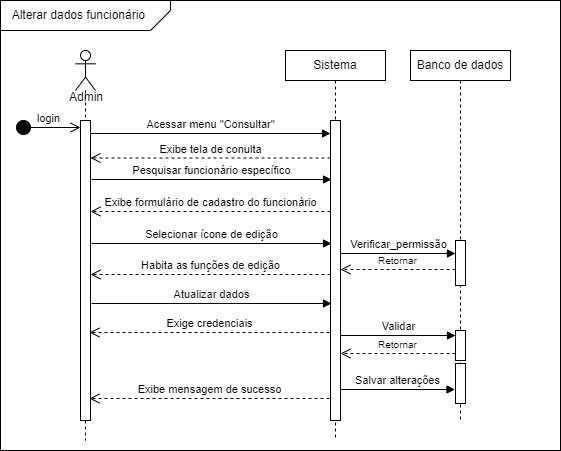

The diagram above was exported from draw.io. Its source (the exported page's mxGraphModel, read from the mxfile embedded in the PNG):
<mxGraphModel dx="880" dy="438" grid="1" gridSize="10" guides="1" tooltips="1" connect="1" arrows="1" fold="1" page="1" pageScale="1" pageWidth="850" pageHeight="1100" math="0" shadow="0">
  <root>
    <mxCell id="0" />
    <mxCell id="1" parent="0" />
    <mxCell id="M69udCXPbpJnsd3v1o-t-2" value="" style="rounded=0;whiteSpace=wrap;html=1;" parent="1" vertex="1">
      <mxGeometry x="40" y="20" width="560" height="450" as="geometry" />
    </mxCell>
    <mxCell id="M69udCXPbpJnsd3v1o-t-3" value="" style="verticalLabelPosition=bottom;verticalAlign=top;html=1;shape=card;whiteSpace=wrap;size=20;arcSize=12;rotation=-180;" parent="1" vertex="1">
      <mxGeometry x="40" y="20" width="170" height="30" as="geometry" />
    </mxCell>
    <mxCell id="M69udCXPbpJnsd3v1o-t-4" value="Alterar dados funcionário&amp;nbsp;" style="text;html=1;strokeColor=none;fillColor=none;align=center;verticalAlign=middle;whiteSpace=wrap;rounded=0;" parent="1" vertex="1">
      <mxGeometry x="40" y="20" width="160" height="30" as="geometry" />
    </mxCell>
    <mxCell id="M69udCXPbpJnsd3v1o-t-5" value="" style="shape=umlLifeline;perimeter=lifelinePerimeter;whiteSpace=wrap;html=1;container=1;dropTarget=0;collapsible=0;recursiveResize=0;outlineConnect=0;portConstraint=eastwest;newEdgeStyle={&quot;curved&quot;:0,&quot;rounded&quot;:0};participant=umlActor;" parent="1" vertex="1">
      <mxGeometry x="115" y="70" width="20" height="390" as="geometry" />
    </mxCell>
    <mxCell id="M69udCXPbpJnsd3v1o-t-7" value="" style="html=1;points=[[0,0,0,0,5],[0,1,0,0,-5],[1,0,0,0,5],[1,1,0,0,-5]];perimeter=orthogonalPerimeter;outlineConnect=0;targetShapes=umlLifeline;portConstraint=eastwest;newEdgeStyle={&quot;curved&quot;:0,&quot;rounded&quot;:0};" parent="M69udCXPbpJnsd3v1o-t-5" vertex="1">
      <mxGeometry x="5" y="70" width="10" height="300" as="geometry" />
    </mxCell>
    <mxCell id="M69udCXPbpJnsd3v1o-t-6" value="Admin" style="text;html=1;strokeColor=none;fillColor=none;align=center;verticalAlign=middle;whiteSpace=wrap;rounded=0;" parent="1" vertex="1">
      <mxGeometry x="96" y="102" width="60" height="30" as="geometry" />
    </mxCell>
    <mxCell id="M69udCXPbpJnsd3v1o-t-8" value="login" style="html=1;verticalAlign=bottom;startArrow=circle;startFill=1;endArrow=open;startSize=6;endSize=8;curved=0;rounded=0;" parent="1" edge="1">
      <mxGeometry width="80" relative="1" as="geometry">
        <mxPoint x="55" y="147" as="sourcePoint" />
        <mxPoint x="120" y="147" as="targetPoint" />
      </mxGeometry>
    </mxCell>
    <mxCell id="M69udCXPbpJnsd3v1o-t-9" value="Sistema" style="shape=umlLifeline;perimeter=lifelinePerimeter;whiteSpace=wrap;html=1;container=1;dropTarget=0;collapsible=0;recursiveResize=0;outlineConnect=0;portConstraint=eastwest;newEdgeStyle={&quot;curved&quot;:0,&quot;rounded&quot;:0};size=30;" parent="1" vertex="1">
      <mxGeometry x="325" y="70" width="100" height="390" as="geometry" />
    </mxCell>
    <mxCell id="M69udCXPbpJnsd3v1o-t-10" value="" style="html=1;points=[[0,0,0,0,5],[0,1,0,0,-5],[1,0,0,0,5],[1,1,0,0,-5]];perimeter=orthogonalPerimeter;outlineConnect=0;targetShapes=umlLifeline;portConstraint=eastwest;newEdgeStyle={&quot;curved&quot;:0,&quot;rounded&quot;:0};" parent="M69udCXPbpJnsd3v1o-t-9" vertex="1">
      <mxGeometry x="45" y="70" width="10" height="300" as="geometry" />
    </mxCell>
    <mxCell id="M69udCXPbpJnsd3v1o-t-11" value="Acessar menu &quot;Consultar&quot;" style="html=1;verticalAlign=bottom;endArrow=block;curved=0;rounded=0;entryX=0;entryY=0;entryDx=0;entryDy=5;entryPerimeter=0;" parent="1" edge="1">
      <mxGeometry relative="1" as="geometry">
        <mxPoint x="130" y="153" as="sourcePoint" />
        <mxPoint x="370" y="153" as="targetPoint" />
      </mxGeometry>
    </mxCell>
    <mxCell id="M69udCXPbpJnsd3v1o-t-12" value="Exibe tela de conulta" style="html=1;verticalAlign=bottom;endArrow=open;dashed=1;endSize=8;curved=0;rounded=0;entryX=1;entryY=0.125;entryDx=0;entryDy=0;entryPerimeter=0;" parent="1" source="M69udCXPbpJnsd3v1o-t-10" target="M69udCXPbpJnsd3v1o-t-7" edge="1">
      <mxGeometry relative="1" as="geometry">
        <mxPoint x="260" y="170" as="targetPoint" />
        <mxPoint x="330" y="170" as="sourcePoint" />
      </mxGeometry>
    </mxCell>
    <mxCell id="M69udCXPbpJnsd3v1o-t-13" value="Pesquisar funcionário específico" style="html=1;verticalAlign=bottom;endArrow=block;curved=0;rounded=0;entryX=0;entryY=0;entryDx=0;entryDy=5;entryPerimeter=0;" parent="1" edge="1">
      <mxGeometry relative="1" as="geometry">
        <mxPoint x="131" y="199" as="sourcePoint" />
        <mxPoint x="371" y="199" as="targetPoint" />
      </mxGeometry>
    </mxCell>
    <mxCell id="M69udCXPbpJnsd3v1o-t-14" value="Exibe formulário de cadastro do funcionário" style="html=1;verticalAlign=bottom;endArrow=open;dashed=1;endSize=8;curved=0;rounded=0;entryX=1;entryY=0.125;entryDx=0;entryDy=0;entryPerimeter=0;" parent="1" edge="1">
      <mxGeometry relative="1" as="geometry">
        <mxPoint x="130" y="231" as="targetPoint" />
        <mxPoint x="370" y="231" as="sourcePoint" />
      </mxGeometry>
    </mxCell>
    <mxCell id="M69udCXPbpJnsd3v1o-t-15" value="Selecionar ícone de edição" style="html=1;verticalAlign=bottom;endArrow=block;curved=0;rounded=0;entryX=0;entryY=0;entryDx=0;entryDy=5;entryPerimeter=0;" parent="1" edge="1">
      <mxGeometry relative="1" as="geometry">
        <mxPoint x="131" y="263" as="sourcePoint" />
        <mxPoint x="371" y="263" as="targetPoint" />
      </mxGeometry>
    </mxCell>
    <mxCell id="M69udCXPbpJnsd3v1o-t-16" value="Habita as funções de edição" style="html=1;verticalAlign=bottom;endArrow=open;dashed=1;endSize=8;curved=0;rounded=0;entryX=1;entryY=0.125;entryDx=0;entryDy=0;entryPerimeter=0;" parent="1" edge="1">
      <mxGeometry relative="1" as="geometry">
        <mxPoint x="130" y="294" as="targetPoint" />
        <mxPoint x="370" y="294" as="sourcePoint" />
      </mxGeometry>
    </mxCell>
    <mxCell id="M69udCXPbpJnsd3v1o-t-18" value="Atualizar dados" style="html=1;verticalAlign=bottom;endArrow=block;curved=0;rounded=0;entryX=0;entryY=0;entryDx=0;entryDy=5;entryPerimeter=0;" parent="1" edge="1">
      <mxGeometry relative="1" as="geometry">
        <mxPoint x="131" y="323" as="sourcePoint" />
        <mxPoint x="371" y="323" as="targetPoint" />
      </mxGeometry>
    </mxCell>
    <mxCell id="M69udCXPbpJnsd3v1o-t-19" value="Exige credenciais" style="html=1;verticalAlign=bottom;endArrow=open;dashed=1;endSize=8;curved=0;rounded=0;entryX=1;entryY=0.125;entryDx=0;entryDy=0;entryPerimeter=0;" parent="1" edge="1">
      <mxGeometry relative="1" as="geometry">
        <mxPoint x="129" y="352" as="targetPoint" />
        <mxPoint x="369" y="352" as="sourcePoint" />
      </mxGeometry>
    </mxCell>
    <mxCell id="M69udCXPbpJnsd3v1o-t-21" value="Salvar alterações" style="html=1;verticalAlign=bottom;endArrow=block;curved=0;rounded=0;" parent="1" edge="1">
      <mxGeometry relative="1" as="geometry">
        <mxPoint x="380" y="409" as="sourcePoint" />
        <mxPoint x="494.5" y="409" as="targetPoint" />
      </mxGeometry>
    </mxCell>
    <mxCell id="M69udCXPbpJnsd3v1o-t-22" value="Banco de dados" style="shape=umlLifeline;perimeter=lifelinePerimeter;whiteSpace=wrap;html=1;container=1;dropTarget=0;collapsible=0;recursiveResize=0;outlineConnect=0;portConstraint=eastwest;newEdgeStyle={&quot;curved&quot;:0,&quot;rounded&quot;:0};size=30;" parent="1" vertex="1">
      <mxGeometry x="450" y="70" width="100" height="370" as="geometry" />
    </mxCell>
    <mxCell id="M69udCXPbpJnsd3v1o-t-23" value="" style="html=1;points=[[0,0,0,0,5],[0,1,0,0,-5],[1,0,0,0,5],[1,1,0,0,-5]];perimeter=orthogonalPerimeter;outlineConnect=0;targetShapes=umlLifeline;portConstraint=eastwest;newEdgeStyle={&quot;curved&quot;:0,&quot;rounded&quot;:0};" parent="M69udCXPbpJnsd3v1o-t-22" vertex="1">
      <mxGeometry x="45" y="313" width="10" height="40" as="geometry" />
    </mxCell>
    <mxCell id="NLXFZ3mtkQVErfvbI_UO-1" value="" style="html=1;points=[[0,0,0,0,5],[0,1,0,0,-5],[1,0,0,0,5],[1,1,0,0,-5]];perimeter=orthogonalPerimeter;outlineConnect=0;targetShapes=umlLifeline;portConstraint=eastwest;newEdgeStyle={&quot;curved&quot;:0,&quot;rounded&quot;:0};" vertex="1" parent="M69udCXPbpJnsd3v1o-t-22">
      <mxGeometry x="45" y="190" width="10" height="45" as="geometry" />
    </mxCell>
    <mxCell id="NLXFZ3mtkQVErfvbI_UO-4" value="" style="html=1;points=[[0,0,0,0,5],[0,1,0,0,-5],[1,0,0,0,5],[1,1,0,0,-5]];perimeter=orthogonalPerimeter;outlineConnect=0;targetShapes=umlLifeline;portConstraint=eastwest;newEdgeStyle={&quot;curved&quot;:0,&quot;rounded&quot;:0};" vertex="1" parent="M69udCXPbpJnsd3v1o-t-22">
      <mxGeometry x="45" y="280" width="10" height="30" as="geometry" />
    </mxCell>
    <mxCell id="M69udCXPbpJnsd3v1o-t-24" value="Exibe mensagem de sucesso" style="html=1;verticalAlign=bottom;endArrow=open;dashed=1;endSize=8;curved=0;rounded=0;entryX=1;entryY=0.125;entryDx=0;entryDy=0;entryPerimeter=0;" parent="1" edge="1">
      <mxGeometry relative="1" as="geometry">
        <mxPoint x="129" y="418" as="targetPoint" />
        <mxPoint x="369" y="418" as="sourcePoint" />
      </mxGeometry>
    </mxCell>
    <mxCell id="NLXFZ3mtkQVErfvbI_UO-2" value="Verificar_permissão" style="html=1;verticalAlign=bottom;endArrow=block;curved=0;rounded=0;" edge="1" parent="1">
      <mxGeometry relative="1" as="geometry">
        <mxPoint x="380" y="273" as="sourcePoint" />
        <mxPoint x="495" y="273" as="targetPoint" />
      </mxGeometry>
    </mxCell>
    <mxCell id="NLXFZ3mtkQVErfvbI_UO-3" value="&lt;font style=&quot;font-size: 10px;&quot;&gt;Retornar&lt;/font&gt;" style="html=1;verticalAlign=bottom;endArrow=open;dashed=1;endSize=8;curved=0;rounded=0;exitX=0;exitY=1;exitDx=0;exitDy=-5;" edge="1" parent="1">
      <mxGeometry relative="1" as="geometry">
        <mxPoint x="380" y="289" as="targetPoint" />
        <mxPoint x="495" y="289" as="sourcePoint" />
      </mxGeometry>
    </mxCell>
    <mxCell id="NLXFZ3mtkQVErfvbI_UO-5" value="Validar" style="html=1;verticalAlign=bottom;endArrow=block;curved=0;rounded=0;entryX=0;entryY=0;entryDx=0;entryDy=5;" edge="1" target="NLXFZ3mtkQVErfvbI_UO-4" parent="1" source="M69udCXPbpJnsd3v1o-t-10">
      <mxGeometry relative="1" as="geometry">
        <mxPoint x="310" y="175" as="sourcePoint" />
      </mxGeometry>
    </mxCell>
    <mxCell id="NLXFZ3mtkQVErfvbI_UO-7" value="&lt;span style=&quot;font-size: 10px;&quot;&gt;Retornar&lt;/span&gt;" style="html=1;verticalAlign=bottom;endArrow=open;dashed=1;endSize=8;curved=0;rounded=0;exitX=0;exitY=1;exitDx=0;exitDy=-5;" edge="1" parent="1">
      <mxGeometry relative="1" as="geometry">
        <mxPoint x="380" y="373" as="targetPoint" />
        <mxPoint x="495" y="373" as="sourcePoint" />
      </mxGeometry>
    </mxCell>
  </root>
</mxGraphModel>